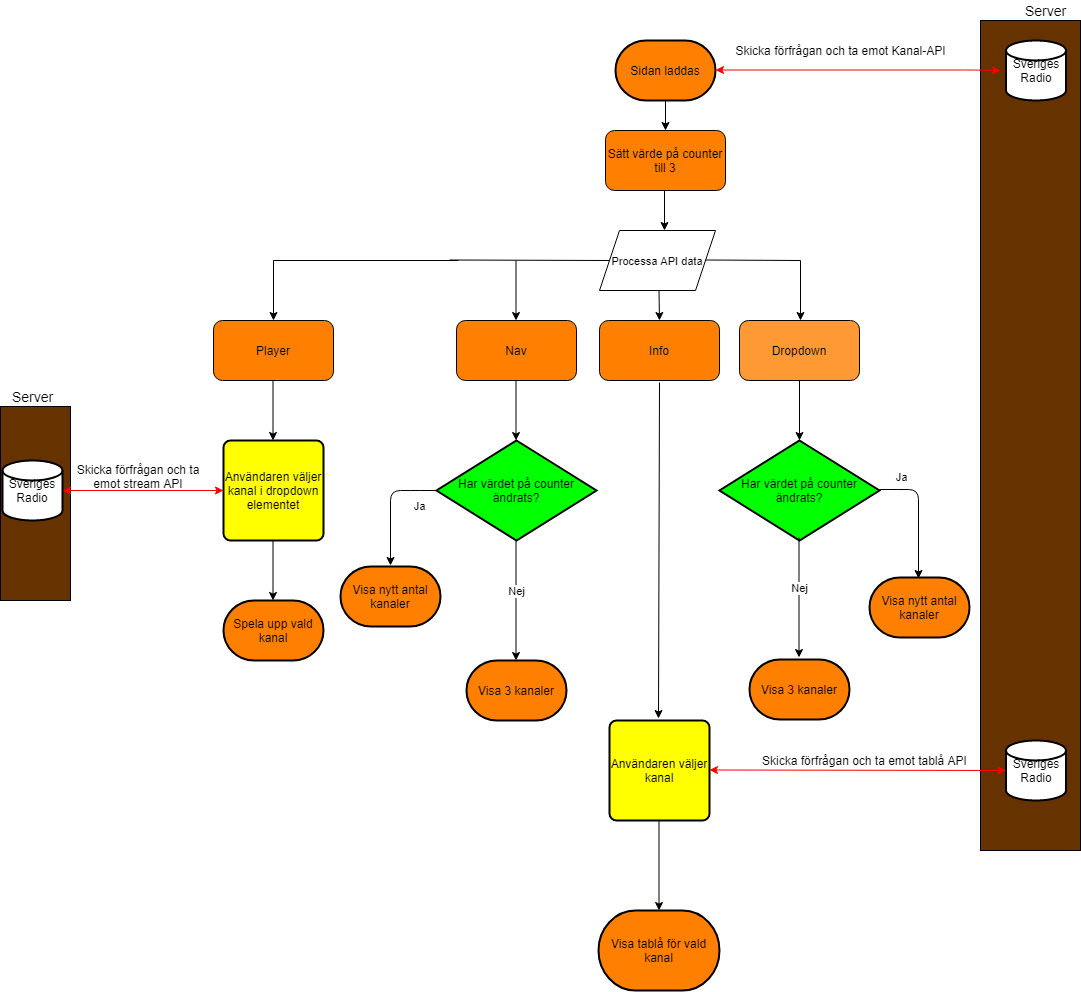

The diagram above was exported from draw.io. Its source (the exported page's mxGraphModel, read from the mxfile embedded in the PNG):
<mxGraphModel dx="1718" dy="1480" grid="1" gridSize="10" guides="1" tooltips="1" connect="1" arrows="1" fold="1" page="1" pageScale="1" pageWidth="850" pageHeight="1100" math="0" shadow="0">
  <root>
    <mxCell id="0" />
    <mxCell id="1" parent="0" />
    <mxCell id="OK7THH8qAhaWacleFmWq-1" value="Sidan laddas" style="strokeWidth=2;html=1;shape=mxgraph.flowchart.terminator;whiteSpace=wrap;fillColor=#FF8000;" parent="1" vertex="1">
      <mxGeometry x="375" y="-960" width="100" height="60" as="geometry" />
    </mxCell>
    <mxCell id="OK7THH8qAhaWacleFmWq-3" value="" style="rounded=0;whiteSpace=wrap;html=1;fillColor=#663300;" parent="1" vertex="1">
      <mxGeometry x="740" y="-980" width="100" height="830" as="geometry" />
    </mxCell>
    <mxCell id="OK7THH8qAhaWacleFmWq-4" value="Sveriges Radio" style="strokeWidth=2;html=1;shape=mxgraph.flowchart.database;whiteSpace=wrap;" parent="1" vertex="1">
      <mxGeometry x="765.5" y="-960" width="60" height="60" as="geometry" />
    </mxCell>
    <mxCell id="OK7THH8qAhaWacleFmWq-5" value="&lt;font style=&quot;font-size: 14px&quot;&gt;Server&lt;/font&gt;" style="text;html=1;align=center;verticalAlign=middle;resizable=0;points=[];autosize=1;" parent="1" vertex="1">
      <mxGeometry x="774.5" y="-1000" width="60" height="20" as="geometry" />
    </mxCell>
    <mxCell id="OK7THH8qAhaWacleFmWq-2" value="" style="endArrow=classic;startArrow=classic;html=1;exitX=1;exitY=0.5;exitDx=0;exitDy=0;fillColor=#FF0000;strokeColor=#FF0000;exitPerimeter=0;" parent="1" edge="1">
      <mxGeometry width="50" height="50" relative="1" as="geometry">
        <mxPoint x="475" y="-930.5" as="sourcePoint" />
        <mxPoint x="760" y="-930" as="targetPoint" />
        <Array as="points">
          <mxPoint x="734" y="-930.5" />
        </Array>
      </mxGeometry>
    </mxCell>
    <mxCell id="OK7THH8qAhaWacleFmWq-6" value="Skicka förfrågan och ta emot Kanal-API" style="text;html=1;align=center;verticalAlign=middle;resizable=0;points=[];autosize=1;" parent="1" vertex="1">
      <mxGeometry x="485" y="-960" width="230" height="20" as="geometry" />
    </mxCell>
    <mxCell id="OK7THH8qAhaWacleFmWq-27" value="" style="endArrow=classic;html=1;" parent="1" edge="1">
      <mxGeometry width="50" height="50" relative="1" as="geometry">
        <mxPoint x="425" y="-900" as="sourcePoint" />
        <mxPoint x="425" y="-870" as="targetPoint" />
      </mxGeometry>
    </mxCell>
    <mxCell id="OK7THH8qAhaWacleFmWq-28" value="Sätt värde på counter till 3" style="rounded=1;whiteSpace=wrap;html=1;fillColor=#FF8000;" parent="1" vertex="1">
      <mxGeometry x="365" y="-870" width="120" height="60" as="geometry" />
    </mxCell>
    <mxCell id="OK7THH8qAhaWacleFmWq-29" value="" style="endArrow=classic;html=1;" parent="1" edge="1">
      <mxGeometry width="50" height="50" relative="1" as="geometry">
        <mxPoint x="424" y="-810" as="sourcePoint" />
        <mxPoint x="424" y="-770" as="targetPoint" />
      </mxGeometry>
    </mxCell>
    <mxCell id="OK7THH8qAhaWacleFmWq-30" value="&lt;font style=&quot;font-size: 11px&quot;&gt;Processa API data&lt;br&gt;&lt;/font&gt;" style="shape=parallelogram;perimeter=parallelogramPerimeter;whiteSpace=wrap;html=1;fixedSize=1;" parent="1" vertex="1">
      <mxGeometry x="359" y="-770" width="116" height="60" as="geometry" />
    </mxCell>
    <mxCell id="OK7THH8qAhaWacleFmWq-31" value="" style="endArrow=none;html=1;" parent="1" edge="1">
      <mxGeometry width="50" height="50" relative="1" as="geometry">
        <mxPoint x="465" y="-740.5" as="sourcePoint" />
        <mxPoint x="560" y="-740" as="targetPoint" />
      </mxGeometry>
    </mxCell>
    <mxCell id="OK7THH8qAhaWacleFmWq-32" value="" style="endArrow=none;html=1;" parent="1" edge="1">
      <mxGeometry width="50" height="50" relative="1" as="geometry">
        <mxPoint x="209" y="-740.5" as="sourcePoint" />
        <mxPoint x="369" y="-740" as="targetPoint" />
      </mxGeometry>
    </mxCell>
    <mxCell id="OK7THH8qAhaWacleFmWq-33" value="" style="endArrow=classic;html=1;" parent="1" edge="1">
      <mxGeometry width="50" height="50" relative="1" as="geometry">
        <mxPoint x="275.5" y="-740" as="sourcePoint" />
        <mxPoint x="275.5" y="-680" as="targetPoint" />
      </mxGeometry>
    </mxCell>
    <mxCell id="OK7THH8qAhaWacleFmWq-35" value="" style="endArrow=classic;html=1;" parent="1" edge="1">
      <mxGeometry width="50" height="50" relative="1" as="geometry">
        <mxPoint x="560" y="-740" as="sourcePoint" />
        <mxPoint x="560" y="-680" as="targetPoint" />
      </mxGeometry>
    </mxCell>
    <mxCell id="OK7THH8qAhaWacleFmWq-36" value="Nav" style="rounded=1;whiteSpace=wrap;html=1;fillColor=#FF8000;" parent="1" vertex="1">
      <mxGeometry x="216" y="-680" width="120" height="60" as="geometry" />
    </mxCell>
    <mxCell id="OK7THH8qAhaWacleFmWq-37" value="Dropdown" style="rounded=1;whiteSpace=wrap;html=1;fillColor=#FF9933;" parent="1" vertex="1">
      <mxGeometry x="499" y="-680" width="120" height="60" as="geometry" />
    </mxCell>
    <mxCell id="OK7THH8qAhaWacleFmWq-38" value="" style="endArrow=classic;html=1;" parent="1" edge="1">
      <mxGeometry width="50" height="50" relative="1" as="geometry">
        <mxPoint x="275.5" y="-620" as="sourcePoint" />
        <mxPoint x="275.5" y="-560" as="targetPoint" />
      </mxGeometry>
    </mxCell>
    <mxCell id="OK7THH8qAhaWacleFmWq-39" value="" style="endArrow=classic;html=1;" parent="1" edge="1">
      <mxGeometry width="50" height="50" relative="1" as="geometry">
        <mxPoint x="559" y="-620" as="sourcePoint" />
        <mxPoint x="559" y="-560" as="targetPoint" />
      </mxGeometry>
    </mxCell>
    <mxCell id="OK7THH8qAhaWacleFmWq-40" value="&lt;font style=&quot;font-size: 12px&quot;&gt;Har värdet på counter ändrats?&lt;/font&gt;" style="strokeWidth=2;html=1;shape=mxgraph.flowchart.decision;whiteSpace=wrap;fillColor=#00FF00;" parent="1" vertex="1">
      <mxGeometry x="196" y="-560" width="160" height="100" as="geometry" />
    </mxCell>
    <mxCell id="OK7THH8qAhaWacleFmWq-41" value="&lt;font style=&quot;font-size: 12px&quot;&gt;Har värdet på counter ändrats?&lt;/font&gt;" style="strokeWidth=2;html=1;shape=mxgraph.flowchart.decision;whiteSpace=wrap;fillColor=#00FF00;" parent="1" vertex="1">
      <mxGeometry x="479" y="-560" width="160" height="100" as="geometry" />
    </mxCell>
    <mxCell id="OK7THH8qAhaWacleFmWq-42" value="" style="endArrow=classic;html=1;strokeColor=#000000;fillColor=#FF0000;exitX=0.5;exitY=1;exitDx=0;exitDy=0;exitPerimeter=0;" parent="1" edge="1">
      <mxGeometry relative="1" as="geometry">
        <mxPoint x="275.5" y="-460" as="sourcePoint" />
        <mxPoint x="275.5" y="-340" as="targetPoint" />
      </mxGeometry>
    </mxCell>
    <mxCell id="OK7THH8qAhaWacleFmWq-43" value="Nej" style="edgeLabel;resizable=0;html=1;align=center;verticalAlign=middle;" parent="OK7THH8qAhaWacleFmWq-42" connectable="0" vertex="1">
      <mxGeometry relative="1" as="geometry">
        <mxPoint y="-10" as="offset" />
      </mxGeometry>
    </mxCell>
    <mxCell id="OK7THH8qAhaWacleFmWq-44" value="" style="endArrow=classic;html=1;strokeColor=#000000;fillColor=#FF0000;" parent="1" edge="1">
      <mxGeometry relative="1" as="geometry">
        <mxPoint x="195" y="-510" as="sourcePoint" />
        <mxPoint x="150" y="-435" as="targetPoint" />
        <Array as="points">
          <mxPoint x="180" y="-510" />
          <mxPoint x="150" y="-510" />
        </Array>
      </mxGeometry>
    </mxCell>
    <mxCell id="OK7THH8qAhaWacleFmWq-45" value="Ja" style="edgeLabel;resizable=0;html=1;align=center;verticalAlign=middle;" parent="OK7THH8qAhaWacleFmWq-44" connectable="0" vertex="1">
      <mxGeometry relative="1" as="geometry">
        <mxPoint x="28" as="offset" />
      </mxGeometry>
    </mxCell>
    <mxCell id="OK7THH8qAhaWacleFmWq-46" value="Visa nytt antal kanaler" style="strokeWidth=2;html=1;shape=mxgraph.flowchart.terminator;whiteSpace=wrap;fillColor=#FF8000;" parent="1" vertex="1">
      <mxGeometry x="100" y="-434" width="100" height="60" as="geometry" />
    </mxCell>
    <mxCell id="OK7THH8qAhaWacleFmWq-47" value="Visa 3 kanaler" style="strokeWidth=2;html=1;shape=mxgraph.flowchart.terminator;whiteSpace=wrap;fillColor=#FF8000;" parent="1" vertex="1">
      <mxGeometry x="226" y="-340" width="100" height="60" as="geometry" />
    </mxCell>
    <mxCell id="OK7THH8qAhaWacleFmWq-48" value="" style="endArrow=classic;html=1;strokeColor=#000000;fillColor=#FF0000;exitX=0.5;exitY=1;exitDx=0;exitDy=0;exitPerimeter=0;" parent="1" edge="1">
      <mxGeometry relative="1" as="geometry">
        <mxPoint x="558.5" y="-463" as="sourcePoint" />
        <mxPoint x="558.5" y="-343" as="targetPoint" />
      </mxGeometry>
    </mxCell>
    <mxCell id="OK7THH8qAhaWacleFmWq-49" value="Nej" style="edgeLabel;resizable=0;html=1;align=center;verticalAlign=middle;" parent="OK7THH8qAhaWacleFmWq-48" connectable="0" vertex="1">
      <mxGeometry relative="1" as="geometry">
        <mxPoint y="-10" as="offset" />
      </mxGeometry>
    </mxCell>
    <mxCell id="OK7THH8qAhaWacleFmWq-50" value="" style="endArrow=classic;html=1;strokeColor=#000000;fillColor=#FF0000;" parent="1" edge="1">
      <mxGeometry relative="1" as="geometry">
        <mxPoint x="639" y="-511" as="sourcePoint" />
        <mxPoint x="678" y="-422" as="targetPoint" />
        <Array as="points">
          <mxPoint x="648" y="-511" />
          <mxPoint x="678" y="-511" />
        </Array>
      </mxGeometry>
    </mxCell>
    <mxCell id="OK7THH8qAhaWacleFmWq-51" value="Ja" style="edgeLabel;resizable=0;html=1;align=center;verticalAlign=middle;" parent="OK7THH8qAhaWacleFmWq-50" connectable="0" vertex="1">
      <mxGeometry relative="1" as="geometry">
        <mxPoint x="-18" y="-38" as="offset" />
      </mxGeometry>
    </mxCell>
    <mxCell id="OK7THH8qAhaWacleFmWq-52" value="Visa 3 kanaler" style="strokeWidth=2;html=1;shape=mxgraph.flowchart.terminator;whiteSpace=wrap;fillColor=#FF8000;" parent="1" vertex="1">
      <mxGeometry x="509" y="-341" width="100" height="60" as="geometry" />
    </mxCell>
    <mxCell id="OK7THH8qAhaWacleFmWq-53" value="Visa nytt antal kanaler" style="strokeWidth=2;html=1;shape=mxgraph.flowchart.terminator;whiteSpace=wrap;fillColor=#FF8000;" parent="1" vertex="1">
      <mxGeometry x="629" y="-423" width="100" height="60" as="geometry" />
    </mxCell>
    <mxCell id="OK7THH8qAhaWacleFmWq-54" value="Info" style="rounded=1;whiteSpace=wrap;html=1;fillColor=#FF8000;" parent="1" vertex="1">
      <mxGeometry x="359" y="-680" width="120" height="60" as="geometry" />
    </mxCell>
    <mxCell id="OK7THH8qAhaWacleFmWq-55" value="" style="endArrow=classic;html=1;" parent="1" edge="1">
      <mxGeometry width="50" height="50" relative="1" as="geometry">
        <mxPoint x="418.5" y="-710" as="sourcePoint" />
        <mxPoint x="419" y="-680" as="targetPoint" />
      </mxGeometry>
    </mxCell>
    <mxCell id="OK7THH8qAhaWacleFmWq-56" value="Användaren väljer kanal" style="rounded=1;whiteSpace=wrap;html=1;absoluteArcSize=1;arcSize=14;strokeWidth=2;fillColor=#FFFF00;" parent="1" vertex="1">
      <mxGeometry x="369" y="-280" width="100" height="100" as="geometry" />
    </mxCell>
    <mxCell id="OK7THH8qAhaWacleFmWq-58" value="" style="endArrow=classic;html=1;entryX=0.13;entryY=-0.02;entryDx=0;entryDy=0;entryPerimeter=0;exitX=0.2;exitY=1.033;exitDx=0;exitDy=0;exitPerimeter=0;" parent="1" edge="1">
      <mxGeometry width="50" height="50" relative="1" as="geometry">
        <mxPoint x="419" y="-618.02" as="sourcePoint" />
        <mxPoint x="418" y="-282" as="targetPoint" />
      </mxGeometry>
    </mxCell>
    <mxCell id="OK7THH8qAhaWacleFmWq-59" value="" style="endArrow=classic;startArrow=classic;html=1;strokeColor=#FF0000;entryX=0;entryY=0.5;entryDx=0;entryDy=0;entryPerimeter=0;" parent="1" target="OK7THH8qAhaWacleFmWq-60" edge="1">
      <mxGeometry width="50" height="50" relative="1" as="geometry">
        <mxPoint x="469" y="-230.5" as="sourcePoint" />
        <mxPoint x="770" y="-230" as="targetPoint" />
      </mxGeometry>
    </mxCell>
    <mxCell id="OK7THH8qAhaWacleFmWq-60" value="Sveriges Radio" style="strokeWidth=2;html=1;shape=mxgraph.flowchart.database;whiteSpace=wrap;" parent="1" vertex="1">
      <mxGeometry x="765.5" y="-260" width="60" height="60" as="geometry" />
    </mxCell>
    <mxCell id="OK7THH8qAhaWacleFmWq-61" value="Skicka förfrågan och ta emot tablå API" style="text;html=1;strokeColor=none;fillColor=none;align=center;verticalAlign=middle;whiteSpace=wrap;rounded=0;" parent="1" vertex="1">
      <mxGeometry x="520" y="-250" width="209" height="20" as="geometry" />
    </mxCell>
    <mxCell id="OK7THH8qAhaWacleFmWq-63" value="" style="endArrow=classic;html=1;strokeColor=#000000;" parent="1" edge="1">
      <mxGeometry width="50" height="50" relative="1" as="geometry">
        <mxPoint x="418.5" y="-180" as="sourcePoint" />
        <mxPoint x="418.5" y="-90" as="targetPoint" />
      </mxGeometry>
    </mxCell>
    <mxCell id="OK7THH8qAhaWacleFmWq-64" value="Visa tablå för vald kanal" style="strokeWidth=2;html=1;shape=mxgraph.flowchart.terminator;whiteSpace=wrap;fillColor=#FF8000;" parent="1" vertex="1">
      <mxGeometry x="358" y="-90" width="121" height="80" as="geometry" />
    </mxCell>
    <mxCell id="OK7THH8qAhaWacleFmWq-65" value="" style="endArrow=none;html=1;" parent="1" edge="1">
      <mxGeometry width="50" height="50" relative="1" as="geometry">
        <mxPoint x="33" y="-740" as="sourcePoint" />
        <mxPoint x="218" y="-740" as="targetPoint" />
      </mxGeometry>
    </mxCell>
    <mxCell id="OK7THH8qAhaWacleFmWq-69" value="" style="endArrow=classic;html=1;" parent="1" edge="1">
      <mxGeometry width="50" height="50" relative="1" as="geometry">
        <mxPoint x="33" y="-740" as="sourcePoint" />
        <mxPoint x="33" y="-680" as="targetPoint" />
      </mxGeometry>
    </mxCell>
    <mxCell id="OK7THH8qAhaWacleFmWq-70" value="Player" style="rounded=1;whiteSpace=wrap;html=1;fillColor=#FF8000;" parent="1" vertex="1">
      <mxGeometry x="-27" y="-680" width="120" height="60" as="geometry" />
    </mxCell>
    <mxCell id="OK7THH8qAhaWacleFmWq-71" value="" style="endArrow=classic;html=1;" parent="1" edge="1">
      <mxGeometry width="50" height="50" relative="1" as="geometry">
        <mxPoint x="32.5" y="-620" as="sourcePoint" />
        <mxPoint x="32.5" y="-560" as="targetPoint" />
      </mxGeometry>
    </mxCell>
    <mxCell id="OK7THH8qAhaWacleFmWq-72" value="Användaren väljer kanal i dropdown elementet" style="rounded=1;whiteSpace=wrap;html=1;absoluteArcSize=1;arcSize=14;strokeWidth=2;fillColor=#FFFF00;" parent="1" vertex="1">
      <mxGeometry x="-17" y="-560" width="100" height="100" as="geometry" />
    </mxCell>
    <mxCell id="OK7THH8qAhaWacleFmWq-74" value="Skicka förfrågan och ta emot stream API" style="text;html=1;strokeColor=none;fillColor=none;align=center;verticalAlign=middle;whiteSpace=wrap;rounded=0;" parent="1" vertex="1">
      <mxGeometry x="-172" y="-534" width="140" height="20" as="geometry" />
    </mxCell>
    <mxCell id="OK7THH8qAhaWacleFmWq-76" value="" style="rounded=0;whiteSpace=wrap;html=1;fillColor=#663300;" parent="1" vertex="1">
      <mxGeometry x="-240" y="-594" width="70" height="194" as="geometry" />
    </mxCell>
    <mxCell id="OK7THH8qAhaWacleFmWq-77" value="&lt;font style=&quot;font-size: 14px&quot;&gt;Server&lt;/font&gt;" style="text;html=1;align=center;verticalAlign=middle;resizable=0;points=[];autosize=1;" parent="1" vertex="1">
      <mxGeometry x="-238" y="-614" width="60" height="20" as="geometry" />
    </mxCell>
    <mxCell id="OK7THH8qAhaWacleFmWq-78" value="Sveriges Radio" style="strokeWidth=2;html=1;shape=mxgraph.flowchart.database;whiteSpace=wrap;" parent="1" vertex="1">
      <mxGeometry x="-238" y="-540" width="60" height="60" as="geometry" />
    </mxCell>
    <mxCell id="OK7THH8qAhaWacleFmWq-73" value="" style="endArrow=classic;startArrow=classic;html=1;strokeColor=#FF0000;entryX=0;entryY=0.5;entryDx=0;entryDy=0;exitX=1;exitY=0.5;exitDx=0;exitDy=0;exitPerimeter=0;" parent="1" source="OK7THH8qAhaWacleFmWq-78" target="OK7THH8qAhaWacleFmWq-72" edge="1">
      <mxGeometry width="50" height="50" relative="1" as="geometry">
        <mxPoint x="-155" y="-510" as="sourcePoint" />
        <mxPoint x="-97" y="-510.49999999999994" as="targetPoint" />
      </mxGeometry>
    </mxCell>
    <mxCell id="OK7THH8qAhaWacleFmWq-79" value="" style="endArrow=classic;html=1;" parent="1" edge="1">
      <mxGeometry width="50" height="50" relative="1" as="geometry">
        <mxPoint x="32.5" y="-460" as="sourcePoint" />
        <mxPoint x="32.5" y="-400" as="targetPoint" />
      </mxGeometry>
    </mxCell>
    <mxCell id="OK7THH8qAhaWacleFmWq-80" value="Spela upp vald kanal" style="strokeWidth=2;html=1;shape=mxgraph.flowchart.terminator;whiteSpace=wrap;fillColor=#FF8000;" parent="1" vertex="1">
      <mxGeometry x="-17" y="-400" width="100" height="60" as="geometry" />
    </mxCell>
  </root>
</mxGraphModel>